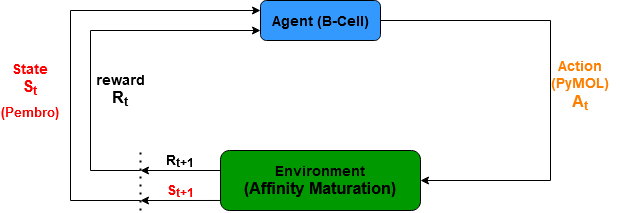

The diagram above was exported from draw.io. Its source (the exported page's mxGraphModel, read from the mxfile embedded in the PNG):
<mxGraphModel dx="921" dy="399" grid="1" gridSize="10" guides="1" tooltips="1" connect="1" arrows="1" fold="1" page="1" pageScale="1" pageWidth="827" pageHeight="1169" math="0" shadow="0">
  <root>
    <mxCell id="WIyWlLk6GJQsqaUBKTNV-0" />
    <mxCell id="WIyWlLk6GJQsqaUBKTNV-1" parent="WIyWlLk6GJQsqaUBKTNV-0" />
    <mxCell id="_EWtwNQE4lqQUFgvp65d-1" style="edgeStyle=orthogonalEdgeStyle;rounded=0;orthogonalLoop=1;jettySize=auto;html=1;entryX=1;entryY=0.5;entryDx=0;entryDy=0;exitX=1;exitY=0.5;exitDx=0;exitDy=0;" edge="1" parent="WIyWlLk6GJQsqaUBKTNV-1" source="WIyWlLk6GJQsqaUBKTNV-3" target="_EWtwNQE4lqQUFgvp65d-0">
      <mxGeometry relative="1" as="geometry">
        <mxPoint x="460" y="150" as="sourcePoint" />
        <mxPoint x="560" y="310" as="targetPoint" />
        <Array as="points">
          <mxPoint x="630" y="140" />
          <mxPoint x="630" y="300" />
        </Array>
      </mxGeometry>
    </mxCell>
    <mxCell id="WIyWlLk6GJQsqaUBKTNV-3" value="&lt;b&gt;&lt;font style=&quot;font-size: 14px;&quot;&gt;Agent (B-Cell)&lt;/font&gt;&lt;/b&gt;" style="rounded=1;whiteSpace=wrap;html=1;fontSize=12;glass=0;strokeWidth=1;shadow=0;fillColor=#3399FF;" parent="WIyWlLk6GJQsqaUBKTNV-1" vertex="1">
      <mxGeometry x="340" y="120" width="120" height="40" as="geometry" />
    </mxCell>
    <mxCell id="_EWtwNQE4lqQUFgvp65d-7" style="edgeStyle=orthogonalEdgeStyle;rounded=0;orthogonalLoop=1;jettySize=auto;html=1;exitX=0;exitY=0.5;exitDx=0;exitDy=0;exitPerimeter=0;" edge="1" parent="WIyWlLk6GJQsqaUBKTNV-1" source="_EWtwNQE4lqQUFgvp65d-0">
      <mxGeometry relative="1" as="geometry">
        <mxPoint x="220" y="290" as="targetPoint" />
        <Array as="points">
          <mxPoint x="300" y="290" />
        </Array>
      </mxGeometry>
    </mxCell>
    <mxCell id="_EWtwNQE4lqQUFgvp65d-0" value="&lt;div&gt;&lt;b&gt;&lt;font style=&quot;font-size: 14px;&quot;&gt;Environment &lt;br&gt;&lt;/font&gt;&lt;/b&gt;&lt;/div&gt;&lt;div&gt;&lt;b&gt;&lt;font size=&quot;3&quot;&gt;(Affinity Maturation)&lt;br&gt;&lt;/font&gt;&lt;/b&gt;&lt;/div&gt;" style="rounded=1;whiteSpace=wrap;html=1;fillColor=#009900;" vertex="1" parent="WIyWlLk6GJQsqaUBKTNV-1">
      <mxGeometry x="300" y="270" width="200" height="60" as="geometry" />
    </mxCell>
    <mxCell id="_EWtwNQE4lqQUFgvp65d-2" style="edgeStyle=orthogonalEdgeStyle;rounded=0;orthogonalLoop=1;jettySize=auto;html=1;entryX=0;entryY=0.25;entryDx=0;entryDy=0;" edge="1" parent="WIyWlLk6GJQsqaUBKTNV-1" target="WIyWlLk6GJQsqaUBKTNV-3">
      <mxGeometry relative="1" as="geometry">
        <mxPoint x="220" y="320" as="sourcePoint" />
        <mxPoint x="190" y="360" as="targetPoint" />
        <Array as="points">
          <mxPoint x="220" y="320" />
          <mxPoint x="150" y="320" />
          <mxPoint x="150" y="130" />
        </Array>
      </mxGeometry>
    </mxCell>
    <mxCell id="_EWtwNQE4lqQUFgvp65d-3" style="edgeStyle=orthogonalEdgeStyle;rounded=0;orthogonalLoop=1;jettySize=auto;html=1;entryX=0;entryY=0.75;entryDx=0;entryDy=0;" edge="1" parent="WIyWlLk6GJQsqaUBKTNV-1" target="WIyWlLk6GJQsqaUBKTNV-3">
      <mxGeometry relative="1" as="geometry">
        <mxPoint x="220" y="290" as="sourcePoint" />
        <mxPoint x="350" y="150" as="targetPoint" />
        <Array as="points">
          <mxPoint x="170" y="290" />
          <mxPoint x="170" y="150" />
        </Array>
      </mxGeometry>
    </mxCell>
    <mxCell id="_EWtwNQE4lqQUFgvp65d-5" value="" style="endArrow=none;dashed=1;html=1;dashPattern=1 3;strokeWidth=2;rounded=0;" edge="1" parent="WIyWlLk6GJQsqaUBKTNV-1">
      <mxGeometry width="50" height="50" relative="1" as="geometry">
        <mxPoint x="220" y="330" as="sourcePoint" />
        <mxPoint x="220" y="270" as="targetPoint" />
      </mxGeometry>
    </mxCell>
    <mxCell id="_EWtwNQE4lqQUFgvp65d-9" style="edgeStyle=orthogonalEdgeStyle;rounded=0;orthogonalLoop=1;jettySize=auto;html=1;exitX=0;exitY=0.833;exitDx=0;exitDy=0;exitPerimeter=0;" edge="1" parent="WIyWlLk6GJQsqaUBKTNV-1" source="_EWtwNQE4lqQUFgvp65d-0">
      <mxGeometry relative="1" as="geometry">
        <mxPoint x="220" y="320" as="targetPoint" />
        <mxPoint x="300" y="330" as="sourcePoint" />
        <Array as="points" />
      </mxGeometry>
    </mxCell>
    <mxCell id="_EWtwNQE4lqQUFgvp65d-10" value="&lt;div&gt;&lt;font color=&quot;#ff8000&quot;&gt;&lt;b&gt;&lt;font style=&quot;font-size: 14px;&quot;&gt;Action (PyMOL) &lt;br&gt;&lt;/font&gt;&lt;/b&gt;&lt;/font&gt;&lt;/div&gt;&lt;div&gt;&lt;font color=&quot;#ff8000&quot;&gt;&lt;b&gt;&lt;font size=&quot;3&quot;&gt;A&lt;sub&gt;t&lt;/sub&gt;&lt;br&gt;&lt;/font&gt;&lt;/b&gt;&lt;/font&gt;&lt;/div&gt;" style="text;html=1;align=center;verticalAlign=middle;whiteSpace=wrap;rounded=0;" vertex="1" parent="WIyWlLk6GJQsqaUBKTNV-1">
      <mxGeometry x="620" y="180" width="80" height="50" as="geometry" />
    </mxCell>
    <mxCell id="_EWtwNQE4lqQUFgvp65d-11" value="&lt;font style=&quot;font-size: 14px;&quot;&gt;&lt;b&gt;R&lt;sub&gt;t+1&lt;/sub&gt;&lt;/b&gt;&lt;/font&gt;" style="text;html=1;align=center;verticalAlign=middle;whiteSpace=wrap;rounded=0;" vertex="1" parent="WIyWlLk6GJQsqaUBKTNV-1">
      <mxGeometry x="230" y="270" width="60" height="20" as="geometry" />
    </mxCell>
    <mxCell id="_EWtwNQE4lqQUFgvp65d-12" value="&lt;font style=&quot;font-size: 14px;&quot; color=&quot;#ff0000&quot;&gt;&lt;b&gt;S&lt;sub&gt;t+1&lt;/sub&gt;&lt;/b&gt;&lt;/font&gt;" style="text;html=1;align=center;verticalAlign=middle;whiteSpace=wrap;rounded=0;" vertex="1" parent="WIyWlLk6GJQsqaUBKTNV-1">
      <mxGeometry x="230" y="300" width="60" height="20" as="geometry" />
    </mxCell>
    <mxCell id="_EWtwNQE4lqQUFgvp65d-13" value="&lt;div&gt;&lt;b&gt;&lt;font style=&quot;font-size: 14px;&quot;&gt;reward&lt;/font&gt;&lt;/b&gt;&lt;/div&gt;&lt;div&gt;&lt;b&gt;&lt;font size=&quot;3&quot;&gt;R&lt;sub&gt;t&lt;/sub&gt;&lt;/font&gt;&lt;/b&gt;&lt;/div&gt;" style="text;html=1;align=center;verticalAlign=middle;whiteSpace=wrap;rounded=0;" vertex="1" parent="WIyWlLk6GJQsqaUBKTNV-1">
      <mxGeometry x="170" y="200" width="60" height="20" as="geometry" />
    </mxCell>
    <mxCell id="_EWtwNQE4lqQUFgvp65d-14" value="&lt;div&gt;&lt;font color=&quot;#ff0000&quot;&gt;&lt;b&gt;&lt;font style=&quot;font-size: 14px;&quot;&gt;State&lt;/font&gt;&lt;/b&gt;&lt;/font&gt;&lt;/div&gt;&lt;div&gt;&lt;font color=&quot;#ff0000&quot;&gt;&lt;b&gt;&lt;font size=&quot;3&quot;&gt;S&lt;sub&gt;t &lt;br&gt;&lt;/sub&gt;&lt;/font&gt;&lt;/b&gt;&lt;/font&gt;&lt;/div&gt;&lt;div&gt;&lt;font color=&quot;#ff0000&quot;&gt;&lt;b&gt;&lt;font size=&quot;3&quot;&gt;&lt;sub&gt;(Pembro)&lt;br&gt;&lt;/sub&gt;&lt;/font&gt;&lt;/b&gt;&lt;/font&gt;&lt;/div&gt;" style="text;html=1;align=center;verticalAlign=middle;whiteSpace=wrap;rounded=0;" vertex="1" parent="WIyWlLk6GJQsqaUBKTNV-1">
      <mxGeometry x="80" y="200" width="60" height="20" as="geometry" />
    </mxCell>
  </root>
</mxGraphModel>